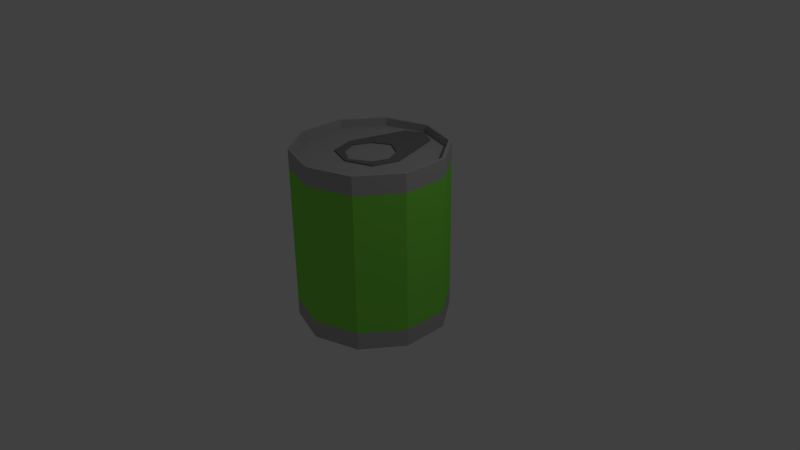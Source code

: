 # Source: Can-Green.blend  (saved by Blender 2.72.0; exported with 4.5.12 LTS)
import bpy
from mathutils import Matrix  # noqa: F401  (used for matrix-valued properties, if any)

bpy.ops.wm.read_factory_settings(use_empty=True)
scene = bpy.context.scene
scene.name = 'Scene'

# ---- collections
col_collection_1 = bpy.data.collections.new('Collection 1'); scene.collection.children.link(col_collection_1)

# ---- materials (node trees are filled in below, after node groups)
mat_can = bpy.data.materials.new('Can')
mat_can.alpha_threshold = 0.0
mat_can.use_transparent_shadow = False
mat_can.diffuse_color = (0.4575, 0.4575, 0.4575, 1.0)
mat_can.roughness = 0.5
mat_snap = bpy.data.materials.new('Snap')
mat_snap.alpha_threshold = 0.0
mat_snap.use_transparent_shadow = False
mat_snap.diffuse_color = (0.214, 0.214, 0.214, 1.0)
mat_snap.roughness = 0.5
mat_label = bpy.data.materials.new('Label')
mat_label.alpha_threshold = 0.0
mat_label.use_transparent_shadow = False
mat_label.diffuse_color = (0.2391, 0.8, 0.07736, 1.0)
mat_label.specular_color = (1.0, 0.8322, 0.9165)
mat_label.roughness = 0.5

# ---- material node trees

# ---- world
world_world = bpy.data.worlds.new('World'); scene.world = world_world
world_world.color = (0.05088, 0.05088, 0.05088)
world_world.use_sun_shadow = False
world_world.sun_shadow_jitter_overblur = 0.0
world_world.cycles.sampling_method = 'MANUAL'
world_world.cycles.sample_map_resolution = 256

# ---- cameras
cam_camera = bpy.data.cameras.new('Camera')
cam_camera.clip_end = 100.0
cam_camera.lens = 35.0
cam_camera.sensor_width = 32.0
cam_camera.sensor_height = 18.0
cam_camera.ortho_scale = 7.314
cam_camera.dof.focus_distance = 0.0
cam_camera.dof.aperture_fstop = 128.0

# ---- lights
light_lamp = bpy.data.lights.new('Lamp', 'POINT')
light_lamp.transmission_factor = 0.0
light_lamp.cutoff_distance = 30.0
light_lamp.energy = 100.0
light_lamp.shadow_buffer_clip_start = 1.001
light_lamp.shadow_soft_size = 0.1
light_lamp.shadow_maximum_resolution = 0.006
light_lamp.use_absolute_resolution = True
light_lamp.cycles.use_multiple_importance_sampling = False

# ---- meshes
me_cylinder = bpy.data.meshes.new('Cylinder')
me_cylinder.from_pydata([(0.0, 1.0, -1.204), (0.0, 1.0, 1.102), (0.5878, 0.809, -1.204), (0.5878, 0.809, 1.102), (0.9511, 0.309, -1.204), (0.9511, 0.309, 1.102), (0.9511, -0.309, -1.204), (0.9511, -0.309, 1.102), (0.5878, -0.809, -1.204), (0.5878, -0.809, 1.102), (-8.742e-08, -1.0, -1.204), (-8.742e-08, -1.0, 1.102), (-0.5878, -0.809, -1.204), (-0.5878, -0.809, 1.102), (-0.9511, -0.309, -1.204), (-0.9511, -0.309, 1.102), (-0.9511, 0.309, -1.204), (-0.9511, 0.309, 1.102), (-0.5878, 0.809, -1.204), (-0.5878, 0.809, 1.102), (1.29e-09, 0.9567, 1.102), (0.5623, 0.774, 1.102), (0.9099, 0.2956, 1.102), (0.9099, -0.2956, 1.102), (0.5623, -0.774, 1.102), (-8.235e-08, -0.9567, 1.102), (-0.5623, -0.774, 1.102), (-0.9099, -0.2956, 1.102), (-0.9099, 0.2956, 1.102), (-0.5623, 0.774, 1.102), (1.29e-09, 0.9567, 0.998), (0.5623, 0.774, 0.998), (0.9099, 0.2956, 0.998), (0.9099, -0.2956, 0.998), (0.5623, -0.774, 0.998), (-8.235e-08, -0.9567, 0.998), (-0.5623, -0.774, 0.998), (-0.9099, -0.2956, 0.998), (-0.9099, 0.2956, 0.998), (-0.5623, 0.774, 0.998), (-0.2271, 0.7835, 0.9722), (-0.2271, 0.7835, 1.016), (0.002315, -0.3565, 1.016), (-0.2442, -0.2138, 1.016), (-0.4491, 0.04456, 0.9722), (-0.4491, 0.04456, 1.016), (-0.3459, -0.2859, 0.9722), (-0.3459, -0.2859, 1.016), (0.002315, -0.4121, 0.9722), (0.002315, -0.4121, 1.016), (0.3506, -0.2859, 0.9722), (0.3506, -0.2859, 1.016), (0.4537, 0.04456, 0.9722), (0.4537, 0.04456, 1.016), (-0.33, -0.01123, 1.016), (-0.2267, 0.2092, 1.016), (0.2318, 0.7835, 0.9722), (0.2318, 0.7835, 1.016), (0.002315, 0.9097, 0.9722), (0.002315, 0.9097, 1.016), (0.2488, -0.2138, 1.016), (0.3346, -0.01123, 1.016), (0.2313, 0.2092, 1.016), (0.002315, 0.3369, 1.016), (0.002315, -0.3565, 1.016), (-0.2442, -0.2138, 1.016), (-0.33, -0.01123, 1.016), (-0.2267, 0.2092, 1.016), (0.2488, -0.2138, 1.016), (0.3346, -0.01123, 1.016), (0.2313, 0.2092, 1.016), (0.002315, 0.3369, 1.016), (0.0, -0.3565, 0.9859), (-0.2442, -0.2138, 0.9859), (-0.33, -0.01123, 0.9859), (-0.2267, 0.2092, 0.9859), (0.2488, -0.2138, 0.9859), (0.3346, -0.01123, 0.9859), (0.2313, 0.2092, 0.9859), (0.002315, 0.3369, 0.9859), (0.0, 1.0, 0.8587), (0.5878, 0.809, 0.8587), (0.9511, 0.309, 0.8587), (0.9511, -0.309, 0.8587), (0.5878, -0.809, 0.8587), (-8.742e-08, -1.0, 0.8587), (-0.5878, -0.809, 0.8587), (-0.9511, -0.309, 0.8587), (-0.9511, 0.309, 0.8587), (-0.5878, 0.809, 0.8587), (0.5878, 0.809, -0.9698), (0.9511, 0.309, -0.9698), (0.9511, -0.309, -0.9698), (0.5878, -0.809, -0.9698), (-8.742e-08, -1.0, -0.9698), (-0.5878, -0.809, -0.9698), (-0.9511, -0.309, -0.9698), (-0.9511, 0.309, -0.9698), (-0.5878, 0.809, -0.9698), (0.0, 1.0, -0.9698)], [], [(80, 1, 3, 81), (81, 3, 5, 82), (82, 5, 7, 83), (83, 7, 9, 84), (84, 9, 11, 85), (85, 11, 13, 86), (86, 13, 15, 87), (87, 15, 17, 88), (1, 19, 29, 20), (89, 19, 1, 80), (88, 17, 19, 89), (0, 2, 4, 6, 8, 10, 12, 14, 16, 18), (20, 29, 39, 30), (19, 17, 28, 29), (17, 15, 27, 28), (15, 13, 26, 27), (13, 11, 25, 26), (11, 9, 24, 25), (9, 7, 23, 24), (7, 5, 22, 23), (5, 3, 21, 22), (3, 1, 20, 21), (31, 30, 39, 38, 37, 36, 35, 34, 33, 32), (29, 28, 38, 39), (28, 27, 37, 38), (27, 26, 36, 37), (26, 25, 35, 36), (25, 24, 34, 35), (24, 23, 33, 34), (23, 22, 32, 33), (22, 21, 31, 32), (21, 20, 30, 31), (53, 51, 50, 52), (49, 47, 46, 48), (51, 49, 48, 50), (41, 40, 44, 45), (47, 45, 44, 46), (53, 52, 56, 57), (41, 59, 58, 40), (59, 57, 56, 58), (40, 75, 74, 44), (53, 61, 60, 51), (61, 69, 68, 60), (51, 60, 42, 49), (59, 63, 62, 57), (41, 55, 63, 59), (49, 42, 43, 47), (45, 54, 55, 41), (47, 43, 54, 45), (57, 62, 61, 53), (69, 77, 76, 68), (60, 68, 64, 42), (63, 71, 70, 62), (55, 67, 71, 63), (62, 70, 69, 61), (43, 65, 66, 54), (54, 66, 67, 55), (42, 64, 65, 43), (68, 76, 72, 64), (71, 79, 78, 70), (67, 75, 79, 71), (70, 78, 77, 69), (65, 73, 74, 66), (66, 74, 75, 67), (64, 72, 73, 65), (44, 74, 73, 46), (56, 78, 79, 58), (46, 73, 72, 48), (48, 72, 76, 50), (50, 76, 77, 52), (58, 79, 75, 40), (52, 77, 78, 56), (99, 80, 81, 90), (90, 81, 82, 91), (91, 82, 83, 92), (92, 83, 84, 93), (93, 84, 85, 94), (94, 85, 86, 95), (95, 86, 87, 96), (96, 87, 88, 97), (98, 89, 80, 99), (97, 88, 89, 98), (0, 99, 90, 2), (2, 90, 91, 4), (4, 91, 92, 6), (6, 92, 93, 8), (8, 93, 94, 10), (10, 94, 95, 12), (12, 95, 96, 14), (14, 96, 97, 16), (18, 98, 99, 0), (16, 97, 98, 18)])
me_cylinder.polygons.foreach_set('material_index', [0, 0, 0, 0, 0, 0, 0, 0, 0, 0, 0, 0, 0, 0, 0, 0, 0, 0, 0, 0, 0, 0, 0, 0, 0, 0, 0, 0, 0, 0, 0, 0, 1, 1, 1, 1, 1, 1, 1, 1, 1, 1, 1, 1, 1, 1, 1, 1, 1, 1, 1, 1, 1, 1, 1, 1, 1, 1, 1, 1, 1, 1, 1, 1, 1, 1, 1, 1, 1, 1, 1, 1, 2, 2, 2, 2, 2, 2, 2, 2, 2, 2, 0, 0, 0, 0, 0, 0, 0, 0, 0, 0])
me_cylinder.materials.append(mat_can)
me_cylinder.materials.append(mat_snap)
me_cylinder.materials.append(mat_label)
me_cylinder.use_remesh_preserve_volume = False
me_cylinder.use_remesh_preserve_attributes = False
me_cylinder.use_mirror_vertex_groups = False
me_cylinder.update()

# ---- objects
ob_cylinder = bpy.data.objects.new('Cylinder', me_cylinder)
ob_lamp = bpy.data.objects.new('Lamp', light_lamp)
ob_camera = bpy.data.objects.new('Camera', cam_camera)

# ---- transforms, parenting, visibility, modifiers, constraints
ob_cylinder.location = (0.0, 0.0, 0.4044)
ob_cylinder.lineart.crease_threshold = 0.0
ob_lamp.location = (4.076, 1.005, 5.904)
ob_lamp.rotation_euler = (0.6503, 0.05522, 1.866)
ob_lamp.lock_rotations_4d = False
ob_lamp.empty_display_type = 'ARROWS'
ob_lamp.color = (0.0, 0.0, 0.0, 0.0)
ob_lamp.lineart.crease_threshold = 0.0
ob_camera.location = (7.481, -6.508, 5.344)
ob_camera.rotation_euler = (1.109, 0.01082, 0.8149)
ob_camera.lock_rotations_4d = False
ob_camera.empty_display_type = 'ARROWS'
ob_camera.color = (0.0, 0.0, 0.0, 0.0)
ob_camera.display_type = 'WIRE'
ob_camera.lineart.crease_threshold = 0.0

# ---- collection membership
col_collection_1.objects.link(ob_cylinder)
col_collection_1.objects.link(ob_lamp)
col_collection_1.objects.link(ob_camera)

# ---- scene / render settings (as saved in the file)
scene.camera = ob_camera
scene.frame_start = 1; scene.frame_end = 250; scene.frame_set(1)
scene.render.engine = 'BLENDER_EEVEE_NEXT'
scene.render.resolution_percentage = 50
scene.render.dither_intensity = 0.0
scene.cycles.use_denoising = False
scene.cycles.samples = 10
scene.cycles.sampling_pattern = 'TABULATED_SOBOL'
scene.cycles.light_sampling_threshold = 0.0
scene.cycles.use_adaptive_sampling = False
scene.cycles.use_light_tree = False
scene.cycles.blur_glossy = 0.0
scene.cycles.pixel_filter_type = 'GAUSSIAN'
scene.cycles.sample_clamp_indirect = 0.0
scene.view_settings.view_transform = 'Standard'
bpy.context.view_layer.update()
